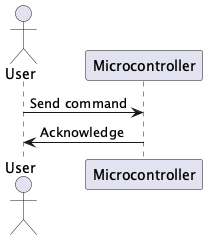

The diagram above was rendered by PlantUML. Its source (embedded in the PNG):
@startuml
actor User
participant "Microcontroller" as MCU
User -> MCU : Send command
MCU -> User : Acknowledge
@enduml